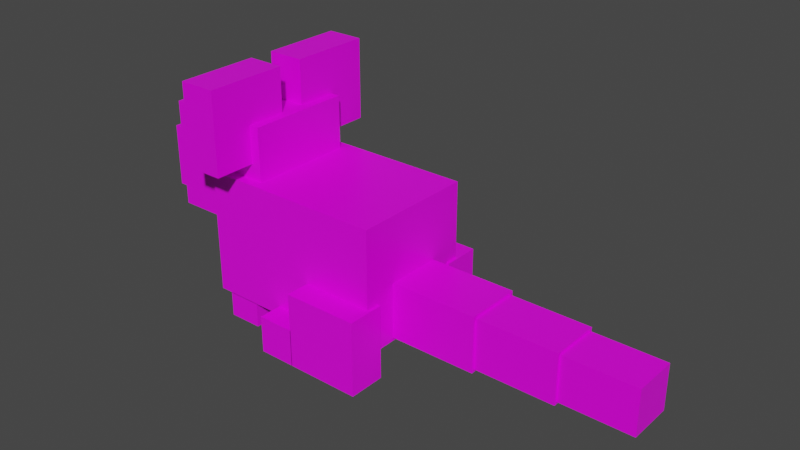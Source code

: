# Source: mouse_model.blend  (saved by Blender 2.80.75; exported with 4.5.12 LTS)
import bpy
from mathutils import Matrix  # noqa: F401  (used for matrix-valued properties, if any)

bpy.ops.wm.read_factory_settings(use_empty=True)
scene = bpy.context.scene
scene.name = 'Scene'

# ---- collections
col_collection = bpy.data.collections.new('Collection'); scene.collection.children.link(col_collection)

# ---- images (referenced by path relative to the original .blend; pixels are not part of the script)
import os
ASSET_DIR = os.environ.get("B2B_ASSET_DIR", "")  # directory of the original .blend (textures are referenced by path, not embedded)
HERE = os.path.dirname(os.path.abspath(__file__))  # packed textures are extracted next to this script under _unpacked/

def load_image(name, relpath, width, height, colorspace="sRGB"):
    """Load a texture the original file referenced (path relative to the .blend, or extracted next to this script)."""
    p = next((c for c in (os.path.join(HERE, relpath), os.path.join(ASSET_DIR, relpath)) if relpath and os.path.exists(c)), "")
    if p:
        img = bpy.data.images.load(p, check_existing=True)
        img.name = name
    else:  # same state as the original file: an image datablock whose file is absent (Cycles renders it pink)
        img = bpy.data.images.new(name, width, height)
        img.source = "FILE"
        img.filepath = "//" + (relpath or name)
    img.colorspace_settings.name = colorspace
    return img
img_mouse_png = load_image('mouse.png', 'mouse.png', 1024, 1024, 'sRGB')

# ---- materials (node trees are filled in below, after node groups)
mat_material = bpy.data.materials.new('Material')
mat_material.alpha_threshold = 0.0
mat_material.use_transparent_shadow = False
mat_material.roughness = 0.497
mat_material.line_color = (0.0, 0.0, 0.0, 1.0)

# ---- material node trees
mat_material.use_nodes = True; mat_material.node_tree.nodes.clear()
_N = mat_material.node_tree.nodes; _L = mat_material.node_tree.links
n0 = _N.new('ShaderNodeOutputMaterial'); n0.name = 'Material Output'; n0.location = (300, 300)
n1 = _N.new('ShaderNodeBsdfPrincipled'); n1.name = 'Principled BSDF'; n1.location = (10, 300)
n1.distribution = 'GGX'
n1.subsurface_method = 'BURLEY'
n1.inputs[2].default_value = 0.4
n1.inputs[3].default_value = 1.45
n1.inputs[27].default_value = (0.0, 0.0, 0.0, 1.0)
n1.inputs[28].default_value = 1.0
n2 = _N.new('ShaderNodeTexImage'); n2.name = 'Image Texture'; n2.location = (-280, 280)
n2.image = img_mouse_png
n2.interpolation = 'Closest'
_L.new(n1.outputs[0], n0.inputs[0])
_L.new(n2.outputs[0], n1.inputs[0])
n0.is_active_output = True

# ---- world
world_world = bpy.data.worlds.new('World'); scene.world = world_world
world_world.use_nodes = True; world_world.node_tree.nodes.clear()
_N = world_world.node_tree.nodes; _L = world_world.node_tree.links
n0 = _N.new('ShaderNodeOutputWorld'); n0.name = 'World Output'; n0.location = (300, 300)
n1 = _N.new('ShaderNodeBackground'); n1.name = 'Background'; n1.location = (10, 300)
n1.inputs[0].default_value = (0.05088, 0.05088, 0.05088, 1.0)
_L.new(n1.outputs[0], n0.inputs[0])
n0.is_active_output = True
world_world.color = (0.05088, 0.05088, 0.05088)
world_world.use_sun_shadow = False
world_world.sun_shadow_jitter_overblur = 0.0

# ---- meshes
me_cube = bpy.data.meshes.new('Cube')
me_cube.from_pydata([(0.0, 1.0, 2.457), (0.0, 1.0, 0.4571), (0.0, -1.0, 2.457), (0.0, -1.0, 0.4571), (-3.0, 1.0, 2.457), (-3.0, 1.0, 0.4571), (-3.0, -1.0, 2.457), (-3.0, -1.0, 0.4571), (1.4, 0.45, 1.407), (1.4, 0.45, 0.5071), (1.4, -0.45, 1.407), (1.4, -0.45, 0.5071), (-0.04, 0.45, 1.407), (-0.04, 0.45, 0.5071), (-0.04, -0.45, 1.407), (-0.04, -0.45, 0.5071), (-2.155, 0.8448, 3.302), (-2.155, 0.8448, 1.612), (-2.155, -0.8448, 3.302), (-2.155, -0.8448, 1.612), (-3.845, 0.8448, 3.302), (-3.845, 0.8448, 1.612), (-3.845, -0.8448, 3.302), (-3.845, -0.8448, 1.612), (-2.311, -0.1974, 4.008), (-2.311, -0.1974, 2.706), (-2.311, -1.5, 4.008), (-2.311, -1.5, 2.706), (-2.9, -0.1974, 4.008), (-2.9, -0.1974, 2.706), (-2.9, -1.5, 4.008), (-2.9, -1.5, 2.706), (-2.311, 1.501, 4.008), (-2.311, 1.501, 2.706), (-2.311, 0.1987, 4.008), (-2.311, 0.1987, 2.706), (-2.9, 1.501, 4.008), (-2.9, 1.501, 2.706), (-2.9, 0.1987, 4.008), (-2.9, 0.1987, 2.706), (-3.8, 0.5, 2.657), (-3.8, 0.5, 1.657), (-3.8, -0.5, 2.657), (-3.8, -0.5, 1.657), (-4.4, 0.5, 2.657), (-4.4, 0.5, 1.657), (-4.4, -0.5, 2.657), (-4.4, -0.5, 1.657), (-2.325, -0.385, 1.09), (-2.325, -0.385, -0.01016), (-2.325, -0.935, 1.09), (-2.325, -0.935, -0.01016), (-2.875, -0.385, 1.09), (-2.875, -0.385, -0.01016), (-2.875, -0.935, 1.09), (-2.875, -0.935, -0.01016), (-2.325, 0.935, 1.09), (-2.325, 0.935, -0.01016), (-2.325, 0.385, 1.09), (-2.325, 0.385, -0.01016), (-2.875, 0.935, 1.09), (-2.875, 0.935, -0.01016), (-2.875, 0.385, 1.09), (-2.875, 0.385, -0.01016), (0.0452, -0.78, 1.21), (0.0452, -0.78, 0.01), (0.0452, -1.38, 1.21), (0.0452, -1.38, 0.01), (-1.155, -0.78, 1.21), (-1.155, -0.78, 0.01), (-1.155, -1.38, 1.21), (-1.155, -1.38, 0.01), (0.0452, 1.38, 1.21), (0.0452, 1.38, 0.01), (0.0452, 0.78, 1.21), (0.0452, 0.78, 0.01), (-1.155, 1.38, 1.21), (-1.155, 1.38, 0.01), (-1.155, 0.78, 1.21), (-1.155, 0.78, 0.01), (-1.145, -0.78, 0.61), (-1.145, -0.78, 0.01), (-1.145, -1.38, 0.61), (-1.145, -1.38, 0.01), (-1.745, -0.78, 0.61), (-1.745, -0.78, 0.01), (-1.745, -1.38, 0.61), (-1.745, -1.38, 0.01), (-1.145, 1.38, 0.61), (-1.145, 1.38, 0.01), (-1.145, 0.78, 0.61), (-1.145, 0.78, 0.01), (-1.745, 1.38, 0.61), (-1.745, 1.38, 0.01), (-1.745, 0.78, 0.61), (-1.745, 0.78, 0.01), (2.696, 0.405, 1.362), (2.696, 0.405, 0.5521), (2.696, -0.405, 1.362), (2.696, -0.405, 0.5521), (1.4, 0.405, 1.362), (1.4, 0.405, 0.5521), (1.4, -0.405, 1.362), (1.4, -0.405, 0.5521), (3.855, 0.3645, 1.322), (3.855, 0.3645, 0.5926), (3.855, -0.3645, 1.322), (3.855, -0.3645, 0.5926), (2.689, 0.3645, 1.322), (2.689, 0.3645, 0.5926), (2.689, -0.3645, 1.322), (2.689, -0.3645, 0.5926)], [], [(0, 4, 6, 2), (3, 2, 6, 7), (7, 6, 4, 5), (5, 1, 3, 7), (1, 0, 2, 3), (5, 4, 0, 1), (8, 12, 14, 10), (11, 10, 14, 15), (15, 14, 12, 13), (13, 9, 11, 15), (13, 12, 8, 9), (9, 8, 10, 11), (16, 20, 22, 18), (19, 18, 22, 23), (23, 22, 20, 21), (21, 17, 19, 23), (17, 16, 18, 19), (21, 20, 16, 17), (24, 28, 30, 26), (27, 26, 30, 31), (31, 30, 28, 29), (29, 25, 27, 31), (25, 24, 26, 27), (29, 28, 24, 25), (32, 36, 38, 34), (35, 34, 38, 39), (39, 38, 36, 37), (37, 33, 35, 39), (33, 32, 34, 35), (37, 36, 32, 33), (40, 44, 46, 42), (43, 42, 46, 47), (47, 46, 44, 45), (45, 41, 43, 47), (41, 40, 42, 43), (45, 44, 40, 41), (48, 52, 54, 50), (51, 50, 54, 55), (55, 54, 52, 53), (53, 49, 51, 55), (49, 48, 50, 51), (53, 52, 48, 49), (56, 60, 62, 58), (59, 58, 62, 63), (63, 62, 60, 61), (61, 57, 59, 63), (57, 56, 58, 59), (61, 60, 56, 57), (64, 68, 70, 66), (67, 66, 70, 71), (71, 70, 68, 69), (69, 65, 67, 71), (65, 64, 66, 67), (69, 68, 64, 65), (72, 76, 78, 74), (75, 74, 78, 79), (79, 78, 76, 77), (77, 73, 75, 79), (73, 72, 74, 75), (77, 76, 72, 73), (80, 84, 86, 82), (83, 82, 86, 87), (87, 86, 84, 85), (85, 81, 83, 87), (81, 80, 82, 83), (85, 84, 80, 81), (88, 92, 94, 90), (91, 90, 94, 95), (95, 94, 92, 93), (93, 89, 91, 95), (89, 88, 90, 91), (93, 92, 88, 89), (96, 100, 102, 98), (99, 98, 102, 103), (103, 102, 100, 101), (101, 97, 99, 103), (101, 100, 96, 97), (97, 96, 98, 99), (104, 108, 110, 106), (107, 106, 110, 111), (111, 110, 108, 109), (109, 105, 107, 111), (109, 108, 104, 105), (105, 104, 106, 107)])
_uv = me_cube.uv_layers.new(name='UVMap')
_uv.uv.foreach_set('vector', [0.2188, 1.0, 0.09375, 1.0, 0.09375, 0.8125, 0.2188, 0.8125, 0.3438, 0.625, 0.3438, 0.8125, 0.2188, 0.8125, 0.2188, 0.625, 0.2188, 0.625, 0.2188, 0.8125, 0.125, 0.8125, 0.125, 0.625, 0.2188, 0.8125, 0.3438, 0.8125, 0.3438, 1.0, 0.2188, 1.0, 0.4375, 0.625, 0.4375, 0.8125, 0.3438, 0.8125, 0.3438, 0.625, 0.125, 0.625, 0.125, 0.8125, 0.0, 0.8125, 0.0, 0.625, 0.5625, 0.75, 0.5, 0.75, 0.5, 0.6875, 0.5625, 0.6875, 0.625, 0.625, 0.625, 0.6875, 0.5625, 0.6875, 0.5625, 0.625, 0.5312, 0.625, 0.5312, 0.6875, 0.5625, 0.6875, 0.5625, 0.625, 0.5625, 0.75, 0.625, 0.75, 0.625, 0.6875, 0.5625, 0.6875, 0.4688, 0.625, 0.4688, 0.6875, 0.5312, 0.6875, 0.5312, 0.625, 0.6562, 0.625, 0.6562, 0.6875, 0.625, 0.6875, 0.625, 0.625, 0.0625, 0.5, 0.0625, 0.375, 0.125, 0.375, 0.125, 0.5, 0.1875, 0.25, 0.1875, 0.375, 0.125, 0.375, 0.125, 0.25, 0.0625, 0.25, 0.0625, 0.375, 0.125, 0.375, 0.125, 0.25, 0.125, 0.375, 0.125, 0.5, 0.1875, 0.5, 0.1875, 0.375, 0.25, 0.25, 0.25, 0.375, 0.1875, 0.375, 0.1875, 0.25, 0.0625, 0.25, 0.0625, 0.375, 0.0, 0.375, 0.0, 0.25, 0.8438, 1.0, 0.8438, 0.9375, 0.9062, 0.9375, 0.9062, 1.0, 0.8438, 0.8125, 0.8438, 0.9375, 0.8125, 0.9375, 0.8125, 0.8125, 0.9062, 0.8125, 0.9062, 0.9375, 0.8438, 0.9375, 0.8438, 0.8125, 0.9062, 0.9375, 0.9688, 0.9375, 0.9688, 1.0, 0.9062, 1.0, 1.0, 0.8125, 1.0, 0.9375, 0.9375, 0.9375, 0.9375, 0.8125, 0.9062, 0.8125, 0.9062, 0.9375, 0.9375, 0.9375, 0.9375, 0.8125, 0.8438, 0.8125, 0.8438, 0.75, 0.9062, 0.75, 0.9062, 0.8125, 0.8438, 0.625, 0.8438, 0.75, 0.8125, 0.75, 0.8125, 0.625, 0.9062, 0.625, 0.9062, 0.75, 0.8438, 0.75, 0.8438, 0.625, 0.9062, 0.75, 0.9688, 0.75, 0.9688, 0.8125, 0.9062, 0.8125, 1.0, 0.625, 1.0, 0.75, 0.9375, 0.75, 0.9375, 0.625, 0.9062, 0.625, 0.9062, 0.75, 0.9375, 0.75, 0.9375, 0.625, 0.0, 0.25, 0.0, 0.1875, 0.0625, 0.1875, 0.0625, 0.25, 0.125, 0.0625, 0.125, 0.1875, 0.09375, 0.1875, 0.09375, 0.0625, 0.09375, 0.0625, 0.09375, 0.1875, 0.03125, 0.1875, 0.03125, 0.0625, 0.0625, 0.25, 0.0625, 0.1875, 0.125, 0.1875, 0.125, 0.25, 0.5819, 0.7083, 0.5819, 0.75, 0.6024, 0.75, 0.6024, 0.7083, 0.03125, 0.0625, 0.03125, 0.1875, 0.0, 0.1875, 0.0, 0.0625, 0.7812, 0.1875, 0.8125, 0.1875, 0.8125, 0.25, 0.7812, 0.25, 0.7812, 0.0625, 0.7812, 0.1875, 0.75, 0.1875, 0.75, 0.0625, 0.8125, 0.0625, 0.8125, 0.1875, 0.7812, 0.1875, 0.7812, 0.0625, 0.8125, 0.1875, 0.8438, 0.1875, 0.8438, 0.25, 0.8125, 0.25, 0.875, 0.0625, 0.875, 0.1875, 0.8438, 0.1875, 0.8438, 0.0625, 0.8438, 0.0625, 0.8438, 0.1875, 0.8125, 0.1875, 0.8125, 0.0625, 0.9062, 0.1875, 0.9375, 0.1875, 0.9375, 0.25, 0.9062, 0.25, 0.9688, 0.0625, 0.9688, 0.1875, 0.9375, 0.1875, 0.9375, 0.0625, 0.9375, 0.0625, 0.9375, 0.1875, 0.9062, 0.1875, 0.9062, 0.0625, 0.9375, 0.1875, 0.9688, 0.1875, 0.9688, 0.25, 0.9375, 0.25, 1.0, 0.0625, 1.0, 0.1875, 0.9688, 0.1875, 0.9688, 0.0625, 0.9062, 0.0625, 0.9062, 0.1875, 0.875, 0.1875, 0.875, 0.0625, 0.875, 0.625, 0.8125, 0.625, 0.8125, 0.5625, 0.875, 0.5625, 0.875, 0.4375, 0.875, 0.5625, 0.8125, 0.5625, 0.8125, 0.4375, 0.7812, 0.4375, 0.7812, 0.5625, 0.75, 0.5625, 0.75, 0.4375, 0.9062, 0.5625, 0.9688, 0.5625, 0.9688, 0.625, 0.9062, 0.625, 0.9062, 0.4375, 0.9062, 0.5625, 0.875, 0.5625, 0.875, 0.4375, 0.9375, 0.4375, 0.9375, 0.5625, 1.0, 0.5625, 1.0, 0.4375, 0.875, 0.4375, 0.8125, 0.4375, 0.8125, 0.375, 0.875, 0.375, 1.0, 0.25, 1.0, 0.375, 0.9375, 0.375, 0.9375, 0.25, 0.7812, 0.25, 0.7812, 0.375, 0.75, 0.375, 0.75, 0.25, 0.9062, 0.375, 0.9688, 0.375, 0.9688, 0.4375, 0.9062, 0.4375, 0.9062, 0.25, 0.9062, 0.375, 0.875, 0.375, 0.875, 0.25, 0.8125, 0.25, 0.8125, 0.375, 0.875, 0.375, 0.875, 0.25, 0.8125, 0.625, 0.7812, 0.625, 0.7812, 0.5625, 0.8125, 0.5625, 0.8125, 0.4375, 0.8125, 0.5, 0.7812, 0.5, 0.7812, 0.4375, 0.7812, 0.4375, 0.7812, 0.5, 0.75, 0.5, 0.75, 0.4375, 0.875, 0.5625, 0.9062, 0.5625, 0.9062, 0.625, 0.875, 0.625, 0.2952, 0.6667, 0.3771, 0.6667, 0.3771, 0.8333, 0.2952, 0.8333, 0.9062, 0.4375, 0.9062, 0.5, 0.9375, 0.5, 0.9375, 0.4375, 0.8125, 0.4375, 0.7812, 0.4375, 0.7812, 0.375, 0.8125, 0.375, 0.9375, 0.25, 0.9375, 0.3125, 0.9062, 0.3125, 0.9062, 0.25, 0.7812, 0.25, 0.7812, 0.3125, 0.75, 0.3125, 0.75, 0.25, 0.875, 0.375, 0.9062, 0.375, 0.9062, 0.4375, 0.875, 0.4375, 0.2952, 0.6667, 0.3771, 0.6667, 0.3771, 0.8333, 0.2952, 0.8333, 0.7812, 0.25, 0.7812, 0.3125, 0.8125, 0.3125, 0.8125, 0.25, 0.5625, 0.75, 0.5, 0.75, 0.5, 0.6875, 0.5625, 0.6875, 0.625, 0.625, 0.625, 0.6875, 0.5625, 0.6875, 0.5625, 0.625, 0.5312, 0.625, 0.5312, 0.6875, 0.5625, 0.6875, 0.5625, 0.625, 0.5625, 0.75, 0.625, 0.75, 0.625, 0.6875, 0.5625, 0.6875, 0.4688, 0.625, 0.4688, 0.6875, 0.5312, 0.6875, 0.5312, 0.625, 0.6562, 0.625, 0.6562, 0.6875, 0.625, 0.6875, 0.625, 0.625, 0.5625, 0.75, 0.5, 0.75, 0.5, 0.6875, 0.5625, 0.6875, 0.625, 0.625, 0.625, 0.6875, 0.5625, 0.6875, 0.5625, 0.625, 0.5312, 0.625, 0.5312, 0.6875, 0.5625, 0.6875, 0.5625, 0.625, 0.5625, 0.75, 0.625, 0.75, 0.625, 0.6875, 0.5625, 0.6875, 0.4688, 0.625, 0.4688, 0.6875, 0.5312, 0.6875, 0.5312, 0.625, 0.6562, 0.625, 0.6562, 0.6875, 0.625, 0.6875, 0.625, 0.625])
me_cube.materials.append(mat_material)
me_cube.use_remesh_preserve_volume = False
me_cube.use_remesh_preserve_attributes = False
me_cube.use_mirror_vertex_groups = False
me_cube.update()
arm_armature = bpy.data.armatures.new('Armature')  # bones are not reproduced

# ---- objects
ob_mouse = bpy.data.objects.new('Mouse', me_cube)
ob_armature = bpy.data.objects.new('Armature', arm_armature)

# ---- transforms, parenting, visibility, modifiers, constraints
ob_mouse.parent = ob_armature
ob_mouse.location = (0.0, 0.0, 0.0)
ob_mouse.lock_rotations_4d = False
ob_mouse.empty_display_type = 'ARROWS'
ob_mouse.lineart.crease_threshold = 0.0
_vg = ob_mouse.vertex_groups.new(name='body')
_vg.add([0, 1, 2, 3, 4, 5, 6, 7], 1.0, 'REPLACE')
_vg = ob_mouse.vertex_groups.new(name='head')
_vg.add([16, 17, 18, 19, 20, 21, 22, 23], 1.0, 'REPLACE')
_vg = ob_mouse.vertex_groups.new(name='ear.L')
_vg.add([24, 25, 26, 27, 28, 29, 30, 31], 1.0, 'REPLACE')
_vg = ob_mouse.vertex_groups.new(name='ear.R')
_vg.add([32, 33, 34, 35, 36, 37, 38, 39], 1.0, 'REPLACE')
_vg = ob_mouse.vertex_groups.new(name='nose')
_vg.add([40, 41, 42, 43, 44, 45, 46, 47], 1.0, 'REPLACE')
_vg = ob_mouse.vertex_groups.new(name='tail.1')
_vg.add([8, 9, 10, 11, 12, 13, 14, 15], 1.0, 'REPLACE')
_vg = ob_mouse.vertex_groups.new(name='tail.2')
_vg.add([96, 97, 98, 99, 100, 101, 102, 103], 1.0, 'REPLACE')
_vg = ob_mouse.vertex_groups.new(name='tail.3')
_vg.add([104, 105, 106, 107, 108, 109, 110, 111], 1.0, 'REPLACE')
_vg = ob_mouse.vertex_groups.new(name='backLeg.L')
_vg.add([64, 65, 66, 67, 68, 69, 70, 71, 80, 81, 82, 83, 84, 85, 86, 87], 1.0, 'REPLACE')
_vg = ob_mouse.vertex_groups.new(name='backLeg.R')
_vg.add([72, 73, 74, 75, 76, 77, 78, 79, 88, 89, 90, 91, 92, 93, 94, 95], 1.0, 'REPLACE')
_vg = ob_mouse.vertex_groups.new(name='frontLeg.L')
_vg.add([48, 49, 50, 51, 52, 53, 54, 55], 1.0, 'REPLACE')
_vg = ob_mouse.vertex_groups.new(name='frontLeg.R')
_vg.add([56, 57, 58, 59, 60, 61, 62, 63], 1.0, 'REPLACE')
_vg = ob_mouse.vertex_groups.new(name='legFront.L')
_vg.add([48, 49, 50, 51, 52, 53, 54, 55], 1.0, 'REPLACE')
_vg = ob_mouse.vertex_groups.new(name='legFront.R')
_vg.add([56, 57, 58, 59, 60, 61, 62, 63], 1.0, 'REPLACE')
_vg = ob_mouse.vertex_groups.new(name='legBack.L')
_vg.add([64, 65, 66, 67, 68, 69, 70, 71, 80, 81, 82, 83, 84, 85, 86, 87], 1.0, 'REPLACE')
_vg = ob_mouse.vertex_groups.new(name='legBack.R')
_vg.add([72, 73, 74, 75, 76, 77, 78, 79, 88, 89, 90, 91, 92, 93, 94, 95], 1.0, 'REPLACE')
_m = ob_mouse.modifiers.new('Armature', 'ARMATURE')
_m.object = ob_armature
ob_armature.location = (0.0, 0.0, 0.0)
ob_armature.show_in_front = True
ob_armature.lineart.crease_threshold = 0.0

# ---- collection membership
col_collection.objects.link(ob_mouse)
col_collection.objects.link(ob_armature)

# ---- scene / render settings (as saved in the file)
scene.frame_start = 0; scene.frame_end = 123; scene.frame_set(34)
scene.render.engine = 'BLENDER_EEVEE_NEXT'
scene.render.fps = 60
scene.cycles.use_denoising = False
scene.cycles.samples = 128
scene.cycles.sampling_pattern = 'TABULATED_SOBOL'
scene.cycles.use_adaptive_sampling = False
scene.cycles.use_light_tree = False
scene.view_settings.view_transform = 'Filmic'
bpy.context.view_layer.update()

# ---- added for rendering (the .blend has no active camera and no usable light): camera, sun
cam_auto = bpy.data.cameras.new('AutoCamera')
cam_auto.lens = 50.0
cam_auto.sensor_width = 36.0
cam_auto.clip_end = 1000.0
ob_auto_camera = bpy.data.objects.new('AutoCamera', cam_auto)
scene.collection.objects.link(ob_auto_camera)
ob_auto_camera.location = (8.68552, -10.7224, 9.21176)
ob_auto_camera.rotation_euler = (1.09748, -7.21219e-08, 0.694738)
scene.camera = ob_auto_camera
light_auto_sun = bpy.data.lights.new('AutoSun', 'SUN')
light_auto_sun.energy = 3.0
light_auto_sun.angle = 0.0523599
ob_auto_sun = bpy.data.objects.new('AutoSun', light_auto_sun)
scene.collection.objects.link(ob_auto_sun)
ob_auto_sun.rotation_euler = (0.872665, 0.174533, 0.523599)
bpy.context.view_layer.update()

